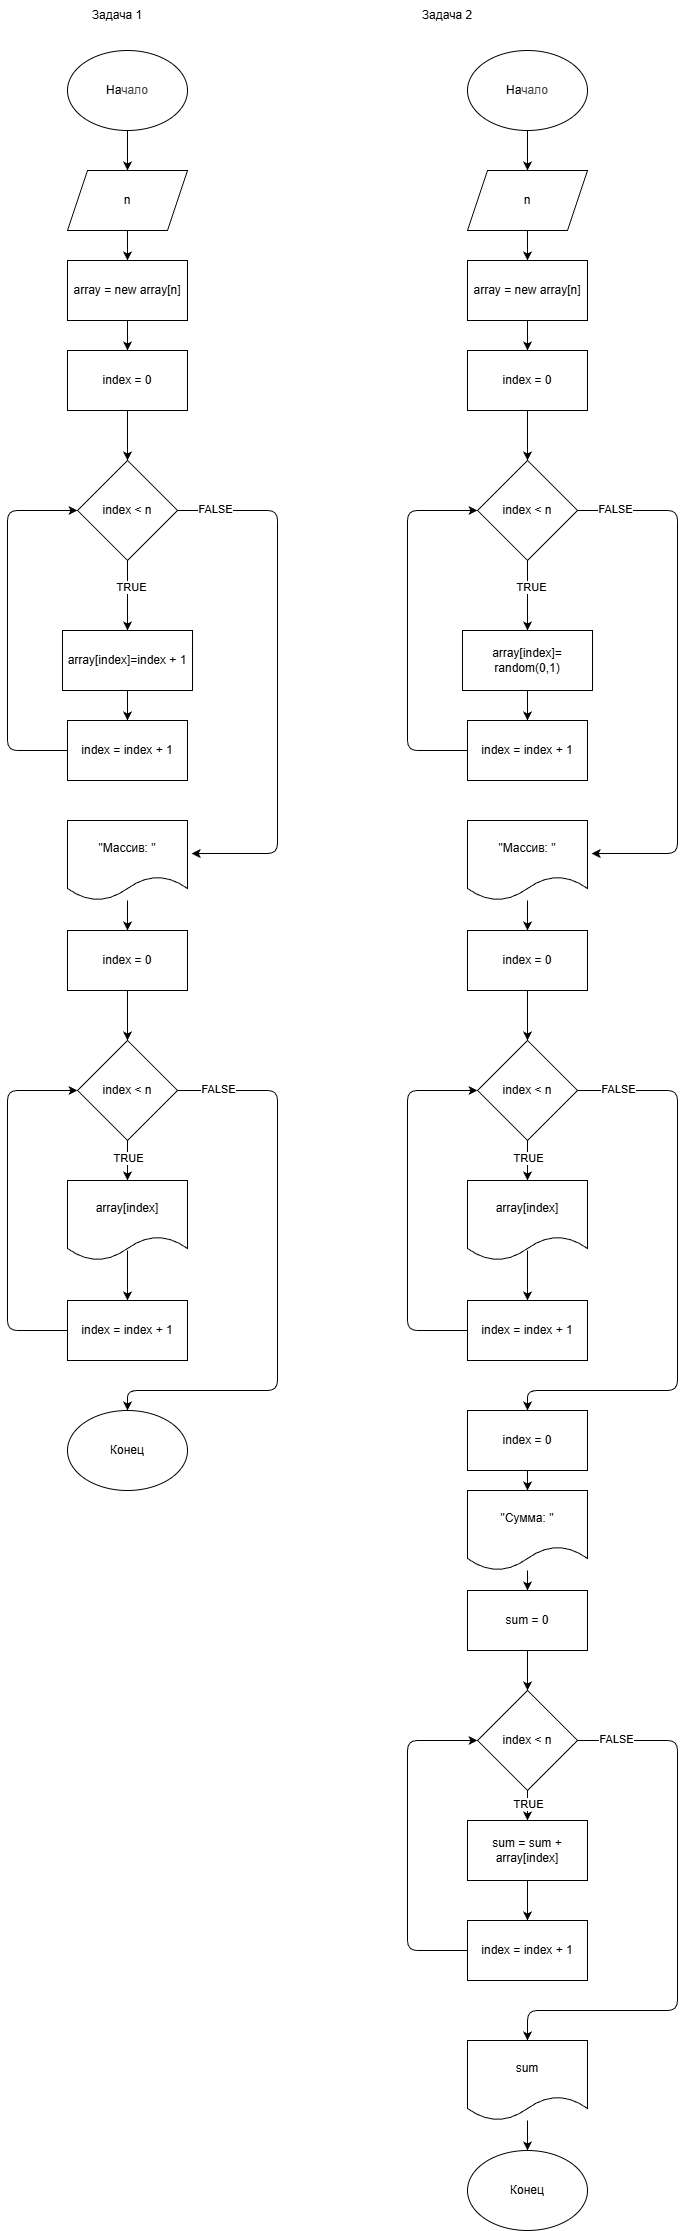

The diagram above was exported from draw.io. Its source (the exported page's mxGraphModel, read from the mxfile embedded in the PNG):
<mxGraphModel dx="1386" dy="806" grid="1" gridSize="10" guides="1" tooltips="1" connect="1" arrows="1" fold="1" page="1" pageScale="1" pageWidth="850" pageHeight="1100" math="0" shadow="0">
  <root>
    <mxCell id="0" />
    <mxCell id="1" parent="0" />
    <mxCell id="5" value="" style="edgeStyle=none;html=1;" parent="1" source="2" target="4" edge="1">
      <mxGeometry relative="1" as="geometry" />
    </mxCell>
    <mxCell id="2" value="На&lt;span style=&quot;color: rgb(63, 63, 63); background-color: transparent;&quot;&gt;чало&lt;/span&gt;" style="ellipse;whiteSpace=wrap;html=1;" parent="1" vertex="1">
      <mxGeometry x="110" y="70" width="120" height="80" as="geometry" />
    </mxCell>
    <mxCell id="9" value="" style="edgeStyle=none;html=1;" parent="1" source="4" target="7" edge="1">
      <mxGeometry relative="1" as="geometry" />
    </mxCell>
    <mxCell id="4" value="n" style="shape=parallelogram;perimeter=parallelogramPerimeter;whiteSpace=wrap;html=1;fixedSize=1;" parent="1" vertex="1">
      <mxGeometry x="110" y="190" width="120" height="60" as="geometry" />
    </mxCell>
    <mxCell id="10" value="" style="edgeStyle=none;html=1;" parent="1" source="7" target="8" edge="1">
      <mxGeometry relative="1" as="geometry" />
    </mxCell>
    <mxCell id="7" value="array = new array[n]" style="rounded=0;whiteSpace=wrap;html=1;" parent="1" vertex="1">
      <mxGeometry x="110" y="280" width="120" height="60" as="geometry" />
    </mxCell>
    <mxCell id="12" value="" style="edgeStyle=none;html=1;" parent="1" source="8" target="11" edge="1">
      <mxGeometry relative="1" as="geometry" />
    </mxCell>
    <mxCell id="8" value="index = 0" style="rounded=0;whiteSpace=wrap;html=1;" parent="1" vertex="1">
      <mxGeometry x="110" y="370" width="120" height="60" as="geometry" />
    </mxCell>
    <mxCell id="16" value="" style="edgeStyle=none;html=1;" parent="1" source="11" target="13" edge="1">
      <mxGeometry relative="1" as="geometry" />
    </mxCell>
    <mxCell id="21" value="TRUE" style="edgeLabel;html=1;align=center;verticalAlign=middle;resizable=0;points=[];" parent="16" vertex="1" connectable="0">
      <mxGeometry x="-0.2571" y="3" relative="1" as="geometry">
        <mxPoint as="offset" />
      </mxGeometry>
    </mxCell>
    <mxCell id="20" style="edgeStyle=none;html=1;entryX=1.035;entryY=0.413;entryDx=0;entryDy=0;entryPerimeter=0;" parent="1" source="11" target="44" edge="1">
      <mxGeometry relative="1" as="geometry">
        <Array as="points">
          <mxPoint x="320" y="530" />
          <mxPoint x="320" y="840" />
          <mxPoint x="320" y="873" />
        </Array>
      </mxGeometry>
    </mxCell>
    <mxCell id="22" value="FALSE" style="edgeLabel;html=1;align=center;verticalAlign=middle;resizable=0;points=[];" parent="20" vertex="1" connectable="0">
      <mxGeometry x="-0.861" y="2" relative="1" as="geometry">
        <mxPoint as="offset" />
      </mxGeometry>
    </mxCell>
    <mxCell id="11" value="index &amp;lt; n" style="rhombus;whiteSpace=wrap;html=1;" parent="1" vertex="1">
      <mxGeometry x="120" y="480" width="100" height="100" as="geometry" />
    </mxCell>
    <mxCell id="18" value="" style="edgeStyle=none;html=1;" parent="1" source="13" target="17" edge="1">
      <mxGeometry relative="1" as="geometry" />
    </mxCell>
    <mxCell id="13" value="array[index]=index + 1" style="rounded=0;whiteSpace=wrap;html=1;" parent="1" vertex="1">
      <mxGeometry x="105" y="650" width="130" height="60" as="geometry" />
    </mxCell>
    <mxCell id="19" style="edgeStyle=none;html=1;entryX=0;entryY=0.5;entryDx=0;entryDy=0;" parent="1" source="17" target="11" edge="1">
      <mxGeometry relative="1" as="geometry">
        <Array as="points">
          <mxPoint x="50" y="770" />
          <mxPoint x="50" y="530" />
        </Array>
      </mxGeometry>
    </mxCell>
    <mxCell id="17" value="index = index + 1" style="rounded=0;whiteSpace=wrap;html=1;" parent="1" vertex="1">
      <mxGeometry x="110" y="740" width="120" height="60" as="geometry" />
    </mxCell>
    <mxCell id="23" value="Задача 1" style="text;html=1;align=center;verticalAlign=middle;whiteSpace=wrap;rounded=0;" parent="1" vertex="1">
      <mxGeometry x="130" y="20" width="60" height="30" as="geometry" />
    </mxCell>
    <mxCell id="42" value="Задача 2" style="text;html=1;align=center;verticalAlign=middle;whiteSpace=wrap;rounded=0;" parent="1" vertex="1">
      <mxGeometry x="460" y="20" width="60" height="30" as="geometry" />
    </mxCell>
    <mxCell id="78" value="" style="edgeStyle=none;html=1;" parent="1" source="44" target="67" edge="1">
      <mxGeometry relative="1" as="geometry" />
    </mxCell>
    <mxCell id="44" value="&quot;Массив: &quot;" style="shape=document;whiteSpace=wrap;html=1;boundedLbl=1;" parent="1" vertex="1">
      <mxGeometry x="110" y="840" width="120" height="80" as="geometry" />
    </mxCell>
    <mxCell id="66" value="" style="edgeStyle=none;html=1;" parent="1" source="67" target="72" edge="1">
      <mxGeometry relative="1" as="geometry" />
    </mxCell>
    <mxCell id="67" value="index = 0" style="rounded=0;whiteSpace=wrap;html=1;" parent="1" vertex="1">
      <mxGeometry x="110" y="950" width="120" height="60" as="geometry" />
    </mxCell>
    <mxCell id="70" style="edgeStyle=none;html=1;entryX=0.5;entryY=0;entryDx=0;entryDy=0;" parent="1" source="72" target="82" edge="1">
      <mxGeometry relative="1" as="geometry">
        <mxPoint x="170" y="1450" as="targetPoint" />
        <Array as="points">
          <mxPoint x="320" y="1110" />
          <mxPoint x="320" y="1410" />
          <mxPoint x="170" y="1410" />
        </Array>
      </mxGeometry>
    </mxCell>
    <mxCell id="71" value="FALSE" style="edgeLabel;html=1;align=center;verticalAlign=middle;resizable=0;points=[];" parent="70" vertex="1" connectable="0">
      <mxGeometry x="-0.861" y="2" relative="1" as="geometry">
        <mxPoint as="offset" />
      </mxGeometry>
    </mxCell>
    <mxCell id="80" value="" style="edgeStyle=none;html=1;" parent="1" source="72" target="79" edge="1">
      <mxGeometry relative="1" as="geometry" />
    </mxCell>
    <mxCell id="81" value="TRUE" style="edgeLabel;html=1;align=center;verticalAlign=middle;resizable=0;points=[];" parent="80" vertex="1" connectable="0">
      <mxGeometry x="-0.1417" relative="1" as="geometry">
        <mxPoint as="offset" />
      </mxGeometry>
    </mxCell>
    <mxCell id="72" value="index &amp;lt; n" style="rhombus;whiteSpace=wrap;html=1;" parent="1" vertex="1">
      <mxGeometry x="120" y="1060" width="100" height="100" as="geometry" />
    </mxCell>
    <mxCell id="73" value="" style="edgeStyle=none;html=1;exitX=0.5;exitY=0.875;exitDx=0;exitDy=0;exitPerimeter=0;" parent="1" source="79" target="76" edge="1">
      <mxGeometry relative="1" as="geometry">
        <mxPoint x="170" y="1290.0000000000002" as="sourcePoint" />
      </mxGeometry>
    </mxCell>
    <mxCell id="75" style="edgeStyle=none;html=1;entryX=0;entryY=0.5;entryDx=0;entryDy=0;" parent="1" source="76" target="72" edge="1">
      <mxGeometry relative="1" as="geometry">
        <Array as="points">
          <mxPoint x="50" y="1350" />
          <mxPoint x="50" y="1110" />
        </Array>
      </mxGeometry>
    </mxCell>
    <mxCell id="76" value="index = index + 1" style="rounded=0;whiteSpace=wrap;html=1;" parent="1" vertex="1">
      <mxGeometry x="110" y="1320" width="120" height="60" as="geometry" />
    </mxCell>
    <mxCell id="79" value="&lt;span style=&quot;color: rgb(0, 0, 0);&quot;&gt;array[index]&lt;/span&gt;" style="shape=document;whiteSpace=wrap;html=1;boundedLbl=1;" parent="1" vertex="1">
      <mxGeometry x="110" y="1200" width="120" height="80" as="geometry" />
    </mxCell>
    <mxCell id="82" value="Конец" style="ellipse;whiteSpace=wrap;html=1;" parent="1" vertex="1">
      <mxGeometry x="110" y="1430" width="120" height="80" as="geometry" />
    </mxCell>
    <mxCell id="83" value="" style="edgeStyle=none;html=1;" parent="1" source="84" target="86" edge="1">
      <mxGeometry relative="1" as="geometry" />
    </mxCell>
    <mxCell id="84" value="На&lt;span style=&quot;color: rgb(63, 63, 63); background-color: transparent;&quot;&gt;чало&lt;/span&gt;" style="ellipse;whiteSpace=wrap;html=1;" parent="1" vertex="1">
      <mxGeometry x="510" y="70" width="120" height="80" as="geometry" />
    </mxCell>
    <mxCell id="85" value="" style="edgeStyle=none;html=1;" parent="1" source="86" target="88" edge="1">
      <mxGeometry relative="1" as="geometry" />
    </mxCell>
    <mxCell id="86" value="n" style="shape=parallelogram;perimeter=parallelogramPerimeter;whiteSpace=wrap;html=1;fixedSize=1;" parent="1" vertex="1">
      <mxGeometry x="510" y="190" width="120" height="60" as="geometry" />
    </mxCell>
    <mxCell id="87" value="" style="edgeStyle=none;html=1;" parent="1" source="88" target="90" edge="1">
      <mxGeometry relative="1" as="geometry" />
    </mxCell>
    <mxCell id="88" value="array = new array[n]" style="rounded=0;whiteSpace=wrap;html=1;" parent="1" vertex="1">
      <mxGeometry x="510" y="280" width="120" height="60" as="geometry" />
    </mxCell>
    <mxCell id="89" value="" style="edgeStyle=none;html=1;" parent="1" source="90" target="95" edge="1">
      <mxGeometry relative="1" as="geometry" />
    </mxCell>
    <mxCell id="90" value="index = 0" style="rounded=0;whiteSpace=wrap;html=1;" parent="1" vertex="1">
      <mxGeometry x="510" y="370" width="120" height="60" as="geometry" />
    </mxCell>
    <mxCell id="91" value="" style="edgeStyle=none;html=1;" parent="1" source="95" target="97" edge="1">
      <mxGeometry relative="1" as="geometry" />
    </mxCell>
    <mxCell id="92" value="TRUE" style="edgeLabel;html=1;align=center;verticalAlign=middle;resizable=0;points=[];" parent="91" vertex="1" connectable="0">
      <mxGeometry x="-0.2571" y="3" relative="1" as="geometry">
        <mxPoint as="offset" />
      </mxGeometry>
    </mxCell>
    <mxCell id="93" style="edgeStyle=none;html=1;entryX=1.035;entryY=0.413;entryDx=0;entryDy=0;entryPerimeter=0;" parent="1" source="95" target="101" edge="1">
      <mxGeometry relative="1" as="geometry">
        <Array as="points">
          <mxPoint x="720" y="530" />
          <mxPoint x="720" y="840" />
          <mxPoint x="720" y="873" />
        </Array>
      </mxGeometry>
    </mxCell>
    <mxCell id="94" value="FALSE" style="edgeLabel;html=1;align=center;verticalAlign=middle;resizable=0;points=[];" parent="93" vertex="1" connectable="0">
      <mxGeometry x="-0.861" y="2" relative="1" as="geometry">
        <mxPoint as="offset" />
      </mxGeometry>
    </mxCell>
    <mxCell id="95" value="index &amp;lt; n" style="rhombus;whiteSpace=wrap;html=1;" parent="1" vertex="1">
      <mxGeometry x="520" y="480" width="100" height="100" as="geometry" />
    </mxCell>
    <mxCell id="96" value="" style="edgeStyle=none;html=1;" parent="1" source="97" target="99" edge="1">
      <mxGeometry relative="1" as="geometry" />
    </mxCell>
    <mxCell id="97" value="array[index]=&lt;div&gt;random(0,1)&lt;/div&gt;" style="rounded=0;whiteSpace=wrap;html=1;" parent="1" vertex="1">
      <mxGeometry x="505" y="650" width="130" height="60" as="geometry" />
    </mxCell>
    <mxCell id="98" style="edgeStyle=none;html=1;entryX=0;entryY=0.5;entryDx=0;entryDy=0;" parent="1" source="99" target="95" edge="1">
      <mxGeometry relative="1" as="geometry">
        <Array as="points">
          <mxPoint x="450" y="770" />
          <mxPoint x="450" y="530" />
        </Array>
      </mxGeometry>
    </mxCell>
    <mxCell id="99" value="index = index + 1" style="rounded=0;whiteSpace=wrap;html=1;" parent="1" vertex="1">
      <mxGeometry x="510" y="740" width="120" height="60" as="geometry" />
    </mxCell>
    <mxCell id="100" value="" style="edgeStyle=none;html=1;" parent="1" source="101" target="103" edge="1">
      <mxGeometry relative="1" as="geometry" />
    </mxCell>
    <mxCell id="101" value="&quot;Массив: &quot;" style="shape=document;whiteSpace=wrap;html=1;boundedLbl=1;" parent="1" vertex="1">
      <mxGeometry x="510" y="840" width="120" height="80" as="geometry" />
    </mxCell>
    <mxCell id="102" value="" style="edgeStyle=none;html=1;" parent="1" source="103" target="108" edge="1">
      <mxGeometry relative="1" as="geometry" />
    </mxCell>
    <mxCell id="103" value="index = 0" style="rounded=0;whiteSpace=wrap;html=1;" parent="1" vertex="1">
      <mxGeometry x="510" y="950" width="120" height="60" as="geometry" />
    </mxCell>
    <mxCell id="104" style="edgeStyle=none;html=1;entryX=0.5;entryY=0;entryDx=0;entryDy=0;" parent="1" source="108" target="115" edge="1">
      <mxGeometry relative="1" as="geometry">
        <mxPoint x="570" y="1430" as="targetPoint" />
        <Array as="points">
          <mxPoint x="720" y="1110" />
          <mxPoint x="720" y="1410" />
          <mxPoint x="570" y="1410" />
        </Array>
      </mxGeometry>
    </mxCell>
    <mxCell id="105" value="FALSE" style="edgeLabel;html=1;align=center;verticalAlign=middle;resizable=0;points=[];" parent="104" vertex="1" connectable="0">
      <mxGeometry x="-0.861" y="2" relative="1" as="geometry">
        <mxPoint as="offset" />
      </mxGeometry>
    </mxCell>
    <mxCell id="106" value="" style="edgeStyle=none;html=1;" parent="1" source="108" target="112" edge="1">
      <mxGeometry relative="1" as="geometry" />
    </mxCell>
    <mxCell id="107" value="TRUE" style="edgeLabel;html=1;align=center;verticalAlign=middle;resizable=0;points=[];" parent="106" vertex="1" connectable="0">
      <mxGeometry x="-0.1417" relative="1" as="geometry">
        <mxPoint as="offset" />
      </mxGeometry>
    </mxCell>
    <mxCell id="108" value="index &amp;lt; n" style="rhombus;whiteSpace=wrap;html=1;" parent="1" vertex="1">
      <mxGeometry x="520" y="1060" width="100" height="100" as="geometry" />
    </mxCell>
    <mxCell id="109" value="" style="edgeStyle=none;html=1;exitX=0.5;exitY=0.875;exitDx=0;exitDy=0;exitPerimeter=0;" parent="1" source="112" target="111" edge="1">
      <mxGeometry relative="1" as="geometry">
        <mxPoint x="570" y="1290.0000000000002" as="sourcePoint" />
      </mxGeometry>
    </mxCell>
    <mxCell id="110" style="edgeStyle=none;html=1;entryX=0;entryY=0.5;entryDx=0;entryDy=0;" parent="1" source="111" target="108" edge="1">
      <mxGeometry relative="1" as="geometry">
        <Array as="points">
          <mxPoint x="450" y="1350" />
          <mxPoint x="450" y="1110" />
        </Array>
      </mxGeometry>
    </mxCell>
    <mxCell id="111" value="index = index + 1" style="rounded=0;whiteSpace=wrap;html=1;" parent="1" vertex="1">
      <mxGeometry x="510" y="1320" width="120" height="60" as="geometry" />
    </mxCell>
    <mxCell id="112" value="&lt;span style=&quot;color: rgb(0, 0, 0);&quot;&gt;array[index]&lt;/span&gt;" style="shape=document;whiteSpace=wrap;html=1;boundedLbl=1;" parent="1" vertex="1">
      <mxGeometry x="510" y="1200" width="120" height="80" as="geometry" />
    </mxCell>
    <mxCell id="133" value="" style="edgeStyle=none;html=1;" parent="1" source="115" target="132" edge="1">
      <mxGeometry relative="1" as="geometry" />
    </mxCell>
    <mxCell id="115" value="index = 0" style="rounded=0;whiteSpace=wrap;html=1;" parent="1" vertex="1">
      <mxGeometry x="510" y="1430" width="120" height="60" as="geometry" />
    </mxCell>
    <mxCell id="116" style="edgeStyle=none;html=1;entryX=0.5;entryY=0;entryDx=0;entryDy=0;" parent="1" source="120" edge="1" target="130">
      <mxGeometry relative="1" as="geometry">
        <mxPoint x="570" y="2080" as="targetPoint" />
        <Array as="points">
          <mxPoint x="720" y="1760" />
          <mxPoint x="720" y="2030" />
          <mxPoint x="570" y="2030" />
        </Array>
      </mxGeometry>
    </mxCell>
    <mxCell id="117" value="FALSE" style="edgeLabel;html=1;align=center;verticalAlign=middle;resizable=0;points=[];" parent="116" vertex="1" connectable="0">
      <mxGeometry x="-0.861" y="2" relative="1" as="geometry">
        <mxPoint as="offset" />
      </mxGeometry>
    </mxCell>
    <mxCell id="118" value="" style="edgeStyle=none;html=1;entryX=0.5;entryY=0;entryDx=0;entryDy=0;" parent="1" source="120" target="136" edge="1">
      <mxGeometry relative="1" as="geometry">
        <mxPoint x="570" y="1850" as="targetPoint" />
      </mxGeometry>
    </mxCell>
    <mxCell id="119" value="TRUE" style="edgeLabel;html=1;align=center;verticalAlign=middle;resizable=0;points=[];" parent="118" vertex="1" connectable="0">
      <mxGeometry x="-0.1417" relative="1" as="geometry">
        <mxPoint as="offset" />
      </mxGeometry>
    </mxCell>
    <mxCell id="120" value="index &amp;lt; n" style="rhombus;whiteSpace=wrap;html=1;" parent="1" vertex="1">
      <mxGeometry x="520" y="1710" width="100" height="100" as="geometry" />
    </mxCell>
    <mxCell id="122" style="edgeStyle=none;html=1;entryX=0;entryY=0.5;entryDx=0;entryDy=0;" parent="1" source="123" target="120" edge="1">
      <mxGeometry relative="1" as="geometry">
        <Array as="points">
          <mxPoint x="450" y="1970" />
          <mxPoint x="450" y="1760" />
        </Array>
      </mxGeometry>
    </mxCell>
    <mxCell id="123" value="index = index + 1" style="rounded=0;whiteSpace=wrap;html=1;" parent="1" vertex="1">
      <mxGeometry x="510" y="1940" width="120" height="60" as="geometry" />
    </mxCell>
    <mxCell id="135" value="" style="edgeStyle=none;html=1;" parent="1" source="125" target="120" edge="1">
      <mxGeometry relative="1" as="geometry" />
    </mxCell>
    <mxCell id="125" value="sum = 0" style="rounded=0;whiteSpace=wrap;html=1;" parent="1" vertex="1">
      <mxGeometry x="510" y="1610" width="120" height="60" as="geometry" />
    </mxCell>
    <mxCell id="128" value="Конец" style="ellipse;whiteSpace=wrap;html=1;" parent="1" vertex="1">
      <mxGeometry x="510" y="2170" width="120" height="80" as="geometry" />
    </mxCell>
    <mxCell id="131" value="" style="edgeStyle=none;html=1;" parent="1" source="130" target="128" edge="1">
      <mxGeometry relative="1" as="geometry" />
    </mxCell>
    <mxCell id="130" value="sum" style="shape=document;whiteSpace=wrap;html=1;boundedLbl=1;" parent="1" vertex="1">
      <mxGeometry x="510" y="2060" width="120" height="80" as="geometry" />
    </mxCell>
    <mxCell id="134" value="" style="edgeStyle=none;html=1;" parent="1" source="132" target="125" edge="1">
      <mxGeometry relative="1" as="geometry" />
    </mxCell>
    <mxCell id="132" value="&quot;Сумма: &quot;" style="shape=document;whiteSpace=wrap;html=1;boundedLbl=1;" parent="1" vertex="1">
      <mxGeometry x="510" y="1510" width="120" height="80" as="geometry" />
    </mxCell>
    <mxCell id="137" value="" style="edgeStyle=none;html=1;" edge="1" parent="1" source="136" target="123">
      <mxGeometry relative="1" as="geometry" />
    </mxCell>
    <mxCell id="136" value="&lt;span style=&quot;color: rgb(0, 0, 0);&quot;&gt;sum = sum + array[index]&lt;/span&gt;" style="rounded=0;whiteSpace=wrap;html=1;" vertex="1" parent="1">
      <mxGeometry x="510" y="1840" width="120" height="60" as="geometry" />
    </mxCell>
  </root>
</mxGraphModel>